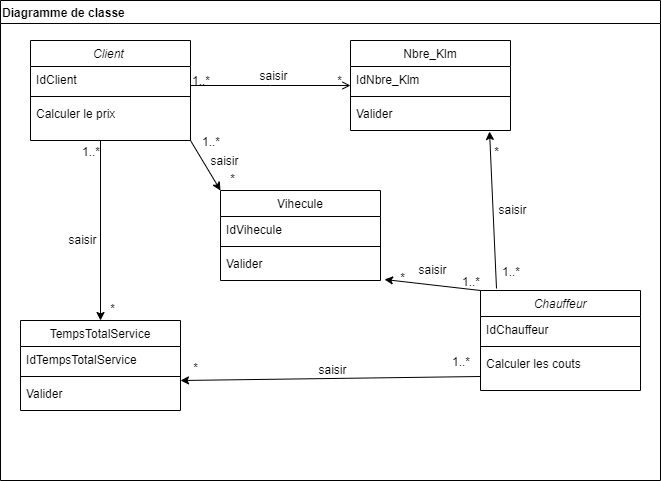

The diagram above was exported from draw.io. Its source (the exported page's mxGraphModel, read from the mxfile embedded in the PNG):
<mxGraphModel dx="868" dy="450" grid="1" gridSize="10" guides="1" tooltips="1" connect="1" arrows="1" fold="1" page="1" pageScale="1" pageWidth="827" pageHeight="1169" math="0" shadow="0">
  <root>
    <mxCell id="WIyWlLk6GJQsqaUBKTNV-0" />
    <mxCell id="WIyWlLk6GJQsqaUBKTNV-1" parent="WIyWlLk6GJQsqaUBKTNV-0" />
    <mxCell id="zkfFHV4jXpPFQw0GAbJ--0" value="Client " style="swimlane;fontStyle=2;align=center;verticalAlign=top;childLayout=stackLayout;horizontal=1;startSize=26;horizontalStack=0;resizeParent=1;resizeLast=0;collapsible=1;marginBottom=0;rounded=0;shadow=0;strokeWidth=1;" parent="WIyWlLk6GJQsqaUBKTNV-1" vertex="1">
      <mxGeometry x="130" y="100" width="160" height="100" as="geometry">
        <mxRectangle x="230" y="140" width="160" height="26" as="alternateBounds" />
      </mxGeometry>
    </mxCell>
    <mxCell id="zkfFHV4jXpPFQw0GAbJ--1" value="IdClient" style="text;align=left;verticalAlign=top;spacingLeft=4;spacingRight=4;overflow=hidden;rotatable=0;points=[[0,0.5],[1,0.5]];portConstraint=eastwest;" parent="zkfFHV4jXpPFQw0GAbJ--0" vertex="1">
      <mxGeometry y="26" width="160" height="26" as="geometry" />
    </mxCell>
    <mxCell id="zkfFHV4jXpPFQw0GAbJ--4" value="" style="line;html=1;strokeWidth=1;align=left;verticalAlign=middle;spacingTop=-1;spacingLeft=3;spacingRight=3;rotatable=0;labelPosition=right;points=[];portConstraint=eastwest;" parent="zkfFHV4jXpPFQw0GAbJ--0" vertex="1">
      <mxGeometry y="52" width="160" height="8" as="geometry" />
    </mxCell>
    <mxCell id="zkfFHV4jXpPFQw0GAbJ--5" value="Calculer le prix" style="text;align=left;verticalAlign=top;spacingLeft=4;spacingRight=4;overflow=hidden;rotatable=0;points=[[0,0.5],[1,0.5]];portConstraint=eastwest;" parent="zkfFHV4jXpPFQw0GAbJ--0" vertex="1">
      <mxGeometry y="60" width="160" height="26" as="geometry" />
    </mxCell>
    <mxCell id="zkfFHV4jXpPFQw0GAbJ--17" value="Nbre_Klm" style="swimlane;fontStyle=0;align=center;verticalAlign=top;childLayout=stackLayout;horizontal=1;startSize=26;horizontalStack=0;resizeParent=1;resizeLast=0;collapsible=1;marginBottom=0;rounded=0;shadow=0;strokeWidth=1;" parent="WIyWlLk6GJQsqaUBKTNV-1" vertex="1">
      <mxGeometry x="450" y="100" width="160" height="90" as="geometry">
        <mxRectangle x="550" y="140" width="160" height="26" as="alternateBounds" />
      </mxGeometry>
    </mxCell>
    <mxCell id="zkfFHV4jXpPFQw0GAbJ--22" value="IdNbre_Klm" style="text;align=left;verticalAlign=top;spacingLeft=4;spacingRight=4;overflow=hidden;rotatable=0;points=[[0,0.5],[1,0.5]];portConstraint=eastwest;rounded=0;shadow=0;html=0;" parent="zkfFHV4jXpPFQw0GAbJ--17" vertex="1">
      <mxGeometry y="26" width="160" height="26" as="geometry" />
    </mxCell>
    <mxCell id="zkfFHV4jXpPFQw0GAbJ--23" value="" style="line;html=1;strokeWidth=1;align=left;verticalAlign=middle;spacingTop=-1;spacingLeft=3;spacingRight=3;rotatable=0;labelPosition=right;points=[];portConstraint=eastwest;" parent="zkfFHV4jXpPFQw0GAbJ--17" vertex="1">
      <mxGeometry y="52" width="160" height="8" as="geometry" />
    </mxCell>
    <mxCell id="zkfFHV4jXpPFQw0GAbJ--24" value="Valider" style="text;align=left;verticalAlign=top;spacingLeft=4;spacingRight=4;overflow=hidden;rotatable=0;points=[[0,0.5],[1,0.5]];portConstraint=eastwest;" parent="zkfFHV4jXpPFQw0GAbJ--17" vertex="1">
      <mxGeometry y="60" width="160" height="26" as="geometry" />
    </mxCell>
    <mxCell id="zkfFHV4jXpPFQw0GAbJ--26" value="" style="endArrow=open;shadow=0;strokeWidth=1;rounded=0;endFill=1;edgeStyle=elbowEdgeStyle;elbow=vertical;" parent="WIyWlLk6GJQsqaUBKTNV-1" source="zkfFHV4jXpPFQw0GAbJ--0" target="zkfFHV4jXpPFQw0GAbJ--17" edge="1">
      <mxGeometry x="0.5" y="41" relative="1" as="geometry">
        <mxPoint x="380" y="192" as="sourcePoint" />
        <mxPoint x="540" y="192" as="targetPoint" />
        <mxPoint x="-40" y="32" as="offset" />
      </mxGeometry>
    </mxCell>
    <mxCell id="zkfFHV4jXpPFQw0GAbJ--27" value="1..*" style="resizable=0;align=left;verticalAlign=bottom;labelBackgroundColor=none;fontSize=12;" parent="zkfFHV4jXpPFQw0GAbJ--26" connectable="0" vertex="1">
      <mxGeometry x="-1" relative="1" as="geometry">
        <mxPoint y="4" as="offset" />
      </mxGeometry>
    </mxCell>
    <mxCell id="zkfFHV4jXpPFQw0GAbJ--28" value="*" style="resizable=0;align=right;verticalAlign=bottom;labelBackgroundColor=none;fontSize=12;" parent="zkfFHV4jXpPFQw0GAbJ--26" connectable="0" vertex="1">
      <mxGeometry x="1" relative="1" as="geometry">
        <mxPoint x="-7" y="4" as="offset" />
      </mxGeometry>
    </mxCell>
    <mxCell id="zkfFHV4jXpPFQw0GAbJ--29" value="saisir" style="text;html=1;resizable=0;points=[];;align=center;verticalAlign=middle;labelBackgroundColor=none;rounded=0;shadow=0;strokeWidth=1;fontSize=12;" parent="zkfFHV4jXpPFQw0GAbJ--26" vertex="1" connectable="0">
      <mxGeometry x="0.5" y="49" relative="1" as="geometry">
        <mxPoint x="-38" y="39" as="offset" />
      </mxGeometry>
    </mxCell>
    <mxCell id="7-7RlzaY0HB_KxwjmiXP-3" value="TempsTotalService" style="swimlane;fontStyle=0;align=center;verticalAlign=top;childLayout=stackLayout;horizontal=1;startSize=26;horizontalStack=0;resizeParent=1;resizeLast=0;collapsible=1;marginBottom=0;rounded=0;shadow=0;strokeWidth=1;" vertex="1" parent="WIyWlLk6GJQsqaUBKTNV-1">
      <mxGeometry x="120" y="380" width="160" height="90" as="geometry">
        <mxRectangle x="550" y="140" width="160" height="26" as="alternateBounds" />
      </mxGeometry>
    </mxCell>
    <mxCell id="7-7RlzaY0HB_KxwjmiXP-4" value="IdTempsTotalService" style="text;align=left;verticalAlign=top;spacingLeft=4;spacingRight=4;overflow=hidden;rotatable=0;points=[[0,0.5],[1,0.5]];portConstraint=eastwest;rounded=0;shadow=0;html=0;" vertex="1" parent="7-7RlzaY0HB_KxwjmiXP-3">
      <mxGeometry y="26" width="160" height="26" as="geometry" />
    </mxCell>
    <mxCell id="7-7RlzaY0HB_KxwjmiXP-5" value="" style="line;html=1;strokeWidth=1;align=left;verticalAlign=middle;spacingTop=-1;spacingLeft=3;spacingRight=3;rotatable=0;labelPosition=right;points=[];portConstraint=eastwest;" vertex="1" parent="7-7RlzaY0HB_KxwjmiXP-3">
      <mxGeometry y="52" width="160" height="8" as="geometry" />
    </mxCell>
    <mxCell id="7-7RlzaY0HB_KxwjmiXP-6" value="Valider" style="text;align=left;verticalAlign=top;spacingLeft=4;spacingRight=4;overflow=hidden;rotatable=0;points=[[0,0.5],[1,0.5]];portConstraint=eastwest;" vertex="1" parent="7-7RlzaY0HB_KxwjmiXP-3">
      <mxGeometry y="60" width="160" height="26" as="geometry" />
    </mxCell>
    <mxCell id="7-7RlzaY0HB_KxwjmiXP-7" value="" style="endArrow=classic;html=1;rounded=0;" edge="1" parent="WIyWlLk6GJQsqaUBKTNV-1" target="7-7RlzaY0HB_KxwjmiXP-3">
      <mxGeometry width="50" height="50" relative="1" as="geometry">
        <mxPoint x="200" y="200" as="sourcePoint" />
        <mxPoint x="440" y="210" as="targetPoint" />
      </mxGeometry>
    </mxCell>
    <mxCell id="7-7RlzaY0HB_KxwjmiXP-8" value="Chauffeur" style="swimlane;fontStyle=2;align=center;verticalAlign=top;childLayout=stackLayout;horizontal=1;startSize=26;horizontalStack=0;resizeParent=1;resizeLast=0;collapsible=1;marginBottom=0;rounded=0;shadow=0;strokeWidth=1;" vertex="1" parent="WIyWlLk6GJQsqaUBKTNV-1">
      <mxGeometry x="580" y="350" width="160" height="100" as="geometry">
        <mxRectangle x="230" y="140" width="160" height="26" as="alternateBounds" />
      </mxGeometry>
    </mxCell>
    <mxCell id="7-7RlzaY0HB_KxwjmiXP-9" value="IdChauffeur" style="text;align=left;verticalAlign=top;spacingLeft=4;spacingRight=4;overflow=hidden;rotatable=0;points=[[0,0.5],[1,0.5]];portConstraint=eastwest;" vertex="1" parent="7-7RlzaY0HB_KxwjmiXP-8">
      <mxGeometry y="26" width="160" height="26" as="geometry" />
    </mxCell>
    <mxCell id="7-7RlzaY0HB_KxwjmiXP-10" value="" style="line;html=1;strokeWidth=1;align=left;verticalAlign=middle;spacingTop=-1;spacingLeft=3;spacingRight=3;rotatable=0;labelPosition=right;points=[];portConstraint=eastwest;" vertex="1" parent="7-7RlzaY0HB_KxwjmiXP-8">
      <mxGeometry y="52" width="160" height="8" as="geometry" />
    </mxCell>
    <mxCell id="7-7RlzaY0HB_KxwjmiXP-11" value="Calculer les couts" style="text;align=left;verticalAlign=top;spacingLeft=4;spacingRight=4;overflow=hidden;rotatable=0;points=[[0,0.5],[1,0.5]];portConstraint=eastwest;" vertex="1" parent="7-7RlzaY0HB_KxwjmiXP-8">
      <mxGeometry y="60" width="160" height="26" as="geometry" />
    </mxCell>
    <mxCell id="7-7RlzaY0HB_KxwjmiXP-12" value="Vihecule" style="swimlane;fontStyle=0;align=center;verticalAlign=top;childLayout=stackLayout;horizontal=1;startSize=26;horizontalStack=0;resizeParent=1;resizeLast=0;collapsible=1;marginBottom=0;rounded=0;shadow=0;strokeWidth=1;" vertex="1" parent="WIyWlLk6GJQsqaUBKTNV-1">
      <mxGeometry x="320" y="250" width="160" height="90" as="geometry">
        <mxRectangle x="550" y="140" width="160" height="26" as="alternateBounds" />
      </mxGeometry>
    </mxCell>
    <mxCell id="7-7RlzaY0HB_KxwjmiXP-13" value="IdVihecule" style="text;align=left;verticalAlign=top;spacingLeft=4;spacingRight=4;overflow=hidden;rotatable=0;points=[[0,0.5],[1,0.5]];portConstraint=eastwest;rounded=0;shadow=0;html=0;" vertex="1" parent="7-7RlzaY0HB_KxwjmiXP-12">
      <mxGeometry y="26" width="160" height="26" as="geometry" />
    </mxCell>
    <mxCell id="7-7RlzaY0HB_KxwjmiXP-14" value="" style="line;html=1;strokeWidth=1;align=left;verticalAlign=middle;spacingTop=-1;spacingLeft=3;spacingRight=3;rotatable=0;labelPosition=right;points=[];portConstraint=eastwest;" vertex="1" parent="7-7RlzaY0HB_KxwjmiXP-12">
      <mxGeometry y="52" width="160" height="8" as="geometry" />
    </mxCell>
    <mxCell id="7-7RlzaY0HB_KxwjmiXP-15" value="Valider" style="text;align=left;verticalAlign=top;spacingLeft=4;spacingRight=4;overflow=hidden;rotatable=0;points=[[0,0.5],[1,0.5]];portConstraint=eastwest;" vertex="1" parent="7-7RlzaY0HB_KxwjmiXP-12">
      <mxGeometry y="60" width="160" height="26" as="geometry" />
    </mxCell>
    <mxCell id="7-7RlzaY0HB_KxwjmiXP-16" value="" style="endArrow=classic;html=1;rounded=0;exitX=1;exitY=1;exitDx=0;exitDy=0;entryX=0;entryY=0;entryDx=0;entryDy=0;" edge="1" parent="WIyWlLk6GJQsqaUBKTNV-1" source="zkfFHV4jXpPFQw0GAbJ--0" target="7-7RlzaY0HB_KxwjmiXP-12">
      <mxGeometry width="50" height="50" relative="1" as="geometry">
        <mxPoint x="390" y="260" as="sourcePoint" />
        <mxPoint x="440" y="210" as="targetPoint" />
      </mxGeometry>
    </mxCell>
    <mxCell id="7-7RlzaY0HB_KxwjmiXP-17" value="" style="endArrow=classic;html=1;rounded=0;exitX=0.1;exitY=-0.02;exitDx=0;exitDy=0;entryX=0.869;entryY=1.192;entryDx=0;entryDy=0;entryPerimeter=0;exitPerimeter=0;" edge="1" parent="WIyWlLk6GJQsqaUBKTNV-1" source="7-7RlzaY0HB_KxwjmiXP-8" target="zkfFHV4jXpPFQw0GAbJ--24">
      <mxGeometry width="50" height="50" relative="1" as="geometry">
        <mxPoint x="390" y="260" as="sourcePoint" />
        <mxPoint x="440" y="210" as="targetPoint" />
      </mxGeometry>
    </mxCell>
    <mxCell id="7-7RlzaY0HB_KxwjmiXP-18" value="" style="endArrow=classic;html=1;rounded=0;entryX=1.025;entryY=1.115;entryDx=0;entryDy=0;entryPerimeter=0;exitX=0;exitY=0;exitDx=0;exitDy=0;" edge="1" parent="WIyWlLk6GJQsqaUBKTNV-1" source="7-7RlzaY0HB_KxwjmiXP-8" target="7-7RlzaY0HB_KxwjmiXP-15">
      <mxGeometry width="50" height="50" relative="1" as="geometry">
        <mxPoint x="570" y="350" as="sourcePoint" />
        <mxPoint x="440" y="210" as="targetPoint" />
      </mxGeometry>
    </mxCell>
    <mxCell id="7-7RlzaY0HB_KxwjmiXP-19" value="" style="endArrow=classic;html=1;rounded=0;exitX=0;exitY=1;exitDx=0;exitDy=0;exitPerimeter=0;" edge="1" parent="WIyWlLk6GJQsqaUBKTNV-1" source="7-7RlzaY0HB_KxwjmiXP-11">
      <mxGeometry width="50" height="50" relative="1" as="geometry">
        <mxPoint x="390" y="360" as="sourcePoint" />
        <mxPoint x="280" y="440" as="targetPoint" />
      </mxGeometry>
    </mxCell>
    <mxCell id="7-7RlzaY0HB_KxwjmiXP-20" value="1..*" style="resizable=0;align=left;verticalAlign=bottom;labelBackgroundColor=none;fontSize=12;" connectable="0" vertex="1" parent="WIyWlLk6GJQsqaUBKTNV-1">
      <mxGeometry x="180" y="220" as="geometry" />
    </mxCell>
    <mxCell id="7-7RlzaY0HB_KxwjmiXP-21" value="1..*" style="resizable=0;align=left;verticalAlign=bottom;labelBackgroundColor=none;fontSize=12;" connectable="0" vertex="1" parent="WIyWlLk6GJQsqaUBKTNV-1">
      <mxGeometry x="300" y="210" as="geometry" />
    </mxCell>
    <mxCell id="7-7RlzaY0HB_KxwjmiXP-22" value="1..*" style="resizable=0;align=left;verticalAlign=bottom;labelBackgroundColor=none;fontSize=12;" connectable="0" vertex="1" parent="WIyWlLk6GJQsqaUBKTNV-1">
      <mxGeometry x="550" y="430" as="geometry" />
    </mxCell>
    <mxCell id="7-7RlzaY0HB_KxwjmiXP-23" value="1..*" style="resizable=0;align=left;verticalAlign=bottom;labelBackgroundColor=none;fontSize=12;" connectable="0" vertex="1" parent="WIyWlLk6GJQsqaUBKTNV-1">
      <mxGeometry x="560" y="350" as="geometry" />
    </mxCell>
    <mxCell id="7-7RlzaY0HB_KxwjmiXP-24" value="1..*" style="resizable=0;align=left;verticalAlign=bottom;labelBackgroundColor=none;fontSize=12;" connectable="0" vertex="1" parent="WIyWlLk6GJQsqaUBKTNV-1">
      <mxGeometry x="600" y="340" as="geometry" />
    </mxCell>
    <mxCell id="7-7RlzaY0HB_KxwjmiXP-25" value="*" style="resizable=0;align=right;verticalAlign=bottom;labelBackgroundColor=none;fontSize=12;" connectable="0" vertex="1" parent="WIyWlLk6GJQsqaUBKTNV-1">
      <mxGeometry x="600" y="220" as="geometry" />
    </mxCell>
    <mxCell id="7-7RlzaY0HB_KxwjmiXP-26" value="*" style="resizable=0;align=right;verticalAlign=bottom;labelBackgroundColor=none;fontSize=12;" connectable="0" vertex="1" parent="WIyWlLk6GJQsqaUBKTNV-1">
      <mxGeometry x="500" y="270" as="geometry">
        <mxPoint x="6" y="76" as="offset" />
      </mxGeometry>
    </mxCell>
    <mxCell id="7-7RlzaY0HB_KxwjmiXP-27" value="*" style="resizable=0;align=right;verticalAlign=bottom;labelBackgroundColor=none;fontSize=12;" connectable="0" vertex="1" parent="WIyWlLk6GJQsqaUBKTNV-1">
      <mxGeometry x="473" y="179" as="geometry">
        <mxPoint x="-174" y="257" as="offset" />
      </mxGeometry>
    </mxCell>
    <mxCell id="7-7RlzaY0HB_KxwjmiXP-28" value="saisir" style="text;html=1;resizable=0;points=[];;align=center;verticalAlign=middle;labelBackgroundColor=none;rounded=0;shadow=0;strokeWidth=1;fontSize=12;" vertex="1" connectable="0" parent="WIyWlLk6GJQsqaUBKTNV-1">
      <mxGeometry x="402" y="151" as="geometry">
        <mxPoint x="-79" y="69" as="offset" />
      </mxGeometry>
    </mxCell>
    <mxCell id="7-7RlzaY0HB_KxwjmiXP-29" value="saisir" style="text;html=1;resizable=0;points=[];;align=center;verticalAlign=middle;labelBackgroundColor=none;rounded=0;shadow=0;strokeWidth=1;fontSize=12;" vertex="1" connectable="0" parent="WIyWlLk6GJQsqaUBKTNV-1">
      <mxGeometry x="260" y="230" as="geometry">
        <mxPoint x="-79" y="69" as="offset" />
      </mxGeometry>
    </mxCell>
    <mxCell id="7-7RlzaY0HB_KxwjmiXP-30" value="saisir" style="text;html=1;resizable=0;points=[];;align=center;verticalAlign=middle;labelBackgroundColor=none;rounded=0;shadow=0;strokeWidth=1;fontSize=12;" vertex="1" connectable="0" parent="WIyWlLk6GJQsqaUBKTNV-1">
      <mxGeometry x="610" y="260" as="geometry">
        <mxPoint x="-79" y="69" as="offset" />
      </mxGeometry>
    </mxCell>
    <mxCell id="7-7RlzaY0HB_KxwjmiXP-31" value="saisir" style="text;html=1;resizable=0;points=[];;align=center;verticalAlign=middle;labelBackgroundColor=none;rounded=0;shadow=0;strokeWidth=1;fontSize=12;" vertex="1" connectable="0" parent="WIyWlLk6GJQsqaUBKTNV-1">
      <mxGeometry x="690" y="200" as="geometry">
        <mxPoint x="-79" y="69" as="offset" />
      </mxGeometry>
    </mxCell>
    <mxCell id="7-7RlzaY0HB_KxwjmiXP-32" value="saisir" style="text;html=1;resizable=0;points=[];;align=center;verticalAlign=middle;labelBackgroundColor=none;rounded=0;shadow=0;strokeWidth=1;fontSize=12;" vertex="1" connectable="0" parent="WIyWlLk6GJQsqaUBKTNV-1">
      <mxGeometry x="510" y="360" as="geometry">
        <mxPoint x="-79" y="69" as="offset" />
      </mxGeometry>
    </mxCell>
    <mxCell id="7-7RlzaY0HB_KxwjmiXP-34" value="*" style="resizable=0;align=right;verticalAlign=bottom;labelBackgroundColor=none;fontSize=12;" connectable="0" vertex="1" parent="WIyWlLk6GJQsqaUBKTNV-1">
      <mxGeometry x="390" y="120" as="geometry">
        <mxPoint x="-174" y="257" as="offset" />
      </mxGeometry>
    </mxCell>
    <mxCell id="7-7RlzaY0HB_KxwjmiXP-35" value="*" style="resizable=0;align=right;verticalAlign=bottom;labelBackgroundColor=none;fontSize=12;" connectable="0" vertex="1" parent="WIyWlLk6GJQsqaUBKTNV-1">
      <mxGeometry x="510" y="-10" as="geometry">
        <mxPoint x="-174" y="257" as="offset" />
      </mxGeometry>
    </mxCell>
    <mxCell id="7-7RlzaY0HB_KxwjmiXP-38" value="Diagramme de classe " style="swimlane;align=left;" vertex="1" parent="WIyWlLk6GJQsqaUBKTNV-1">
      <mxGeometry x="100" y="60" width="660" height="480" as="geometry" />
    </mxCell>
  </root>
</mxGraphModel>